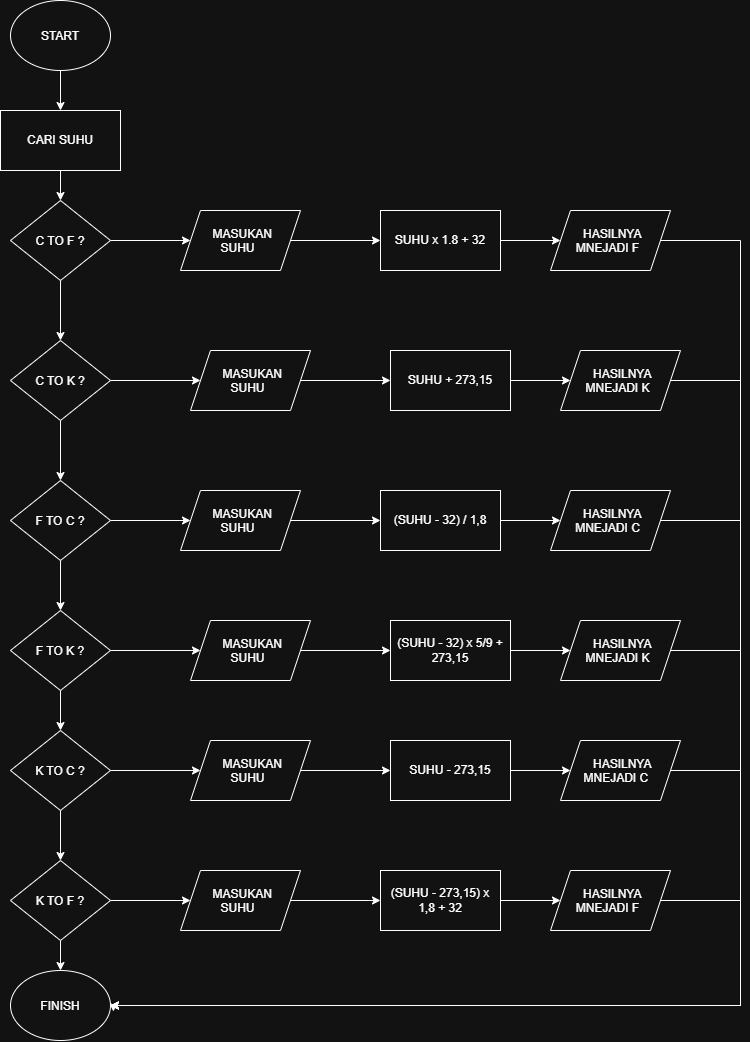

The diagram above was exported from draw.io. Its source (the exported page's mxGraphModel, read from the mxfile embedded in the PNG):
<mxGraphModel dx="1741" dy="1175" grid="1" gridSize="10" guides="1" tooltips="1" connect="1" arrows="1" fold="1" page="1" pageScale="1" pageWidth="827" pageHeight="1169" math="0" shadow="0">
  <root>
    <mxCell id="0" />
    <mxCell id="1" parent="0" />
    <mxCell id="6VO4E5Mc0ZvvUF--GMgF-3" edge="1" parent="1" source="6VO4E5Mc0ZvvUF--GMgF-1" style="edgeStyle=orthogonalEdgeStyle;rounded=0;orthogonalLoop=1;jettySize=auto;html=1;defaultLabelBackgroundColor=page;labelPadding=0 4;" target="6VO4E5Mc0ZvvUF--GMgF-2" value="">
      <mxGeometry relative="1" as="geometry" />
    </mxCell>
    <mxCell id="6VO4E5Mc0ZvvUF--GMgF-1" parent="1" style="ellipse;whiteSpace=wrap;html=1;shapeInside=1;" value="START" vertex="1">
      <mxGeometry height="70" width="100" x="40" y="20" as="geometry" />
    </mxCell>
    <mxCell id="6VO4E5Mc0ZvvUF--GMgF-5" edge="1" parent="1" source="6VO4E5Mc0ZvvUF--GMgF-2" style="edgeStyle=orthogonalEdgeStyle;rounded=0;orthogonalLoop=1;jettySize=auto;html=1;defaultLabelBackgroundColor=page;labelPadding=0 4;" target="6VO4E5Mc0ZvvUF--GMgF-4" value="">
      <mxGeometry relative="1" as="geometry" />
    </mxCell>
    <mxCell id="6VO4E5Mc0ZvvUF--GMgF-2" parent="1" style="whiteSpace=wrap;html=1;" value="CARI SUHU" vertex="1">
      <mxGeometry height="60" width="120" x="30" y="130" as="geometry" />
    </mxCell>
    <mxCell id="6VO4E5Mc0ZvvUF--GMgF-7" edge="1" parent="1" source="6VO4E5Mc0ZvvUF--GMgF-4" style="edgeStyle=orthogonalEdgeStyle;rounded=0;orthogonalLoop=1;jettySize=auto;html=1;defaultLabelBackgroundColor=page;labelPadding=0 4;" target="6VO4E5Mc0ZvvUF--GMgF-6" value="">
      <mxGeometry relative="1" as="geometry" />
    </mxCell>
    <mxCell id="6VO4E5Mc0ZvvUF--GMgF-106" edge="1" parent="1" source="6VO4E5Mc0ZvvUF--GMgF-4" style="edgeStyle=orthogonalEdgeStyle;rounded=0;orthogonalLoop=1;jettySize=auto;html=1;defaultLabelBackgroundColor=page;labelPadding=0 4;" target="6VO4E5Mc0ZvvUF--GMgF-51" value="">
      <mxGeometry relative="1" as="geometry" />
    </mxCell>
    <mxCell id="6VO4E5Mc0ZvvUF--GMgF-4" parent="1" style="rhombus;whiteSpace=wrap;html=1;shapeInside=1;" value="C TO F ?" vertex="1">
      <mxGeometry height="80" width="100" x="40" y="220" as="geometry" />
    </mxCell>
    <mxCell id="6VO4E5Mc0ZvvUF--GMgF-9" edge="1" parent="1" source="6VO4E5Mc0ZvvUF--GMgF-6" style="edgeStyle=orthogonalEdgeStyle;rounded=0;orthogonalLoop=1;jettySize=auto;html=1;defaultLabelBackgroundColor=page;labelPadding=0 4;" target="6VO4E5Mc0ZvvUF--GMgF-8" value="">
      <mxGeometry relative="1" as="geometry" />
    </mxCell>
    <mxCell id="6VO4E5Mc0ZvvUF--GMgF-6" parent="1" style="shape=parallelogram;perimeter=parallelogramPerimeter;whiteSpace=wrap;html=1;shapeInside=1;fixedSize=1;" value="MASUKAN SUHU" vertex="1">
      <mxGeometry height="60" width="120" x="210" y="230" as="geometry" />
    </mxCell>
    <mxCell id="6VO4E5Mc0ZvvUF--GMgF-11" edge="1" parent="1" source="6VO4E5Mc0ZvvUF--GMgF-8" style="edgeStyle=orthogonalEdgeStyle;rounded=0;orthogonalLoop=1;jettySize=auto;html=1;defaultLabelBackgroundColor=page;labelPadding=0 4;" target="6VO4E5Mc0ZvvUF--GMgF-10" value="">
      <mxGeometry relative="1" as="geometry" />
    </mxCell>
    <mxCell id="6VO4E5Mc0ZvvUF--GMgF-8" parent="1" style="whiteSpace=wrap;html=1;" value="SUHU x 1.8 + 32" vertex="1">
      <mxGeometry height="60" width="120" x="410" y="230" as="geometry" />
    </mxCell>
    <mxCell id="6VO4E5Mc0ZvvUF--GMgF-114" edge="1" parent="1" source="6VO4E5Mc0ZvvUF--GMgF-10" style="edgeStyle=orthogonalEdgeStyle;rounded=0;orthogonalLoop=1;jettySize=auto;html=1;defaultLabelBackgroundColor=page;labelPadding=0 4;entryX=1;entryY=0.5;entryDx=0;entryDy=0;" target="6VO4E5Mc0ZvvUF--GMgF-112">
      <mxGeometry relative="1" x="0.0197" as="geometry">
        <Array as="points">
          <mxPoint x="770" y="260" />
          <mxPoint x="770" y="1025" />
        </Array>
        <mxPoint x="750" y="270" as="targetPoint" />
      </mxGeometry>
    </mxCell>
    <mxCell id="6VO4E5Mc0ZvvUF--GMgF-10" parent="1" style="shape=parallelogram;perimeter=parallelogramPerimeter;whiteSpace=wrap;html=1;shapeInside=1;fixedSize=1;" value="HASILNYA MNEJADI F" vertex="1">
      <mxGeometry height="60" width="120" x="580" y="230" as="geometry" />
    </mxCell>
    <mxCell id="6VO4E5Mc0ZvvUF--GMgF-50" edge="1" parent="1" source="6VO4E5Mc0ZvvUF--GMgF-51" style="edgeStyle=orthogonalEdgeStyle;rounded=0;orthogonalLoop=1;jettySize=auto;html=1;defaultLabelBackgroundColor=page;labelPadding=0 4;" target="6VO4E5Mc0ZvvUF--GMgF-53" value="">
      <mxGeometry relative="1" as="geometry" />
    </mxCell>
    <mxCell id="6VO4E5Mc0ZvvUF--GMgF-107" edge="1" parent="1" source="6VO4E5Mc0ZvvUF--GMgF-51" style="edgeStyle=orthogonalEdgeStyle;rounded=0;orthogonalLoop=1;jettySize=auto;html=1;defaultLabelBackgroundColor=page;labelPadding=0 4;" target="6VO4E5Mc0ZvvUF--GMgF-58" value="">
      <mxGeometry relative="1" as="geometry" />
    </mxCell>
    <mxCell id="6VO4E5Mc0ZvvUF--GMgF-51" parent="1" style="rhombus;whiteSpace=wrap;html=1;shapeInside=1;" value="C TO K ?" vertex="1">
      <mxGeometry height="80" width="100" x="40" y="360" as="geometry" />
    </mxCell>
    <mxCell id="6VO4E5Mc0ZvvUF--GMgF-52" edge="1" parent="1" source="6VO4E5Mc0ZvvUF--GMgF-53" style="edgeStyle=orthogonalEdgeStyle;rounded=0;orthogonalLoop=1;jettySize=auto;html=1;defaultLabelBackgroundColor=page;labelPadding=0 4;" target="6VO4E5Mc0ZvvUF--GMgF-55" value="">
      <mxGeometry relative="1" as="geometry" />
    </mxCell>
    <mxCell id="6VO4E5Mc0ZvvUF--GMgF-53" parent="1" style="shape=parallelogram;perimeter=parallelogramPerimeter;whiteSpace=wrap;html=1;shapeInside=1;fixedSize=1;" value="MASUKAN SUHU" vertex="1">
      <mxGeometry height="60" width="120" x="220" y="370" as="geometry" />
    </mxCell>
    <mxCell id="6VO4E5Mc0ZvvUF--GMgF-54" edge="1" parent="1" source="6VO4E5Mc0ZvvUF--GMgF-55" style="edgeStyle=orthogonalEdgeStyle;rounded=0;orthogonalLoop=1;jettySize=auto;html=1;defaultLabelBackgroundColor=page;labelPadding=0 4;" target="6VO4E5Mc0ZvvUF--GMgF-56" value="">
      <mxGeometry relative="1" as="geometry" />
    </mxCell>
    <mxCell id="6VO4E5Mc0ZvvUF--GMgF-55" parent="1" style="whiteSpace=wrap;html=1;" value="SUHU + 273,15" vertex="1">
      <mxGeometry height="60" width="120" x="420" y="370" as="geometry" />
    </mxCell>
    <mxCell id="6VO4E5Mc0ZvvUF--GMgF-129" edge="1" parent="1" source="6VO4E5Mc0ZvvUF--GMgF-56" style="edgeStyle=orthogonalEdgeStyle;rounded=0;orthogonalLoop=1;jettySize=auto;html=1;defaultLabelBackgroundColor=page;labelPadding=0 4;entryX=1;entryY=0.5;entryDx=0;entryDy=0;" target="6VO4E5Mc0ZvvUF--GMgF-112">
      <mxGeometry relative="1" as="geometry">
        <Array as="points">
          <mxPoint x="770" y="400" />
          <mxPoint x="770" y="1025" />
        </Array>
        <mxPoint x="740" y="460" as="targetPoint" />
      </mxGeometry>
    </mxCell>
    <mxCell id="6VO4E5Mc0ZvvUF--GMgF-56" parent="1" style="shape=parallelogram;perimeter=parallelogramPerimeter;whiteSpace=wrap;html=1;shapeInside=1;fixedSize=1;" value="HASILNYA MNEJADI K" vertex="1">
      <mxGeometry height="60" width="120" x="590" y="370" as="geometry" />
    </mxCell>
    <mxCell id="6VO4E5Mc0ZvvUF--GMgF-57" edge="1" parent="1" source="6VO4E5Mc0ZvvUF--GMgF-58" style="edgeStyle=orthogonalEdgeStyle;rounded=0;orthogonalLoop=1;jettySize=auto;html=1;defaultLabelBackgroundColor=page;labelPadding=0 4;" target="6VO4E5Mc0ZvvUF--GMgF-60" value="">
      <mxGeometry relative="1" as="geometry" />
    </mxCell>
    <mxCell id="6VO4E5Mc0ZvvUF--GMgF-108" edge="1" parent="1" source="6VO4E5Mc0ZvvUF--GMgF-58" style="edgeStyle=orthogonalEdgeStyle;rounded=0;orthogonalLoop=1;jettySize=auto;html=1;defaultLabelBackgroundColor=page;labelPadding=0 4;" target="6VO4E5Mc0ZvvUF--GMgF-79" value="">
      <mxGeometry relative="1" as="geometry" />
    </mxCell>
    <mxCell id="6VO4E5Mc0ZvvUF--GMgF-58" parent="1" style="rhombus;whiteSpace=wrap;html=1;shapeInside=1;" value="F TO C ?" vertex="1">
      <mxGeometry height="80" width="100" x="40" y="500" as="geometry" />
    </mxCell>
    <mxCell id="6VO4E5Mc0ZvvUF--GMgF-59" edge="1" parent="1" source="6VO4E5Mc0ZvvUF--GMgF-60" style="edgeStyle=orthogonalEdgeStyle;rounded=0;orthogonalLoop=1;jettySize=auto;html=1;defaultLabelBackgroundColor=page;labelPadding=0 4;" target="6VO4E5Mc0ZvvUF--GMgF-62" value="">
      <mxGeometry relative="1" as="geometry" />
    </mxCell>
    <mxCell id="6VO4E5Mc0ZvvUF--GMgF-60" parent="1" style="shape=parallelogram;perimeter=parallelogramPerimeter;whiteSpace=wrap;html=1;shapeInside=1;fixedSize=1;" value="MASUKAN SUHU" vertex="1">
      <mxGeometry height="60" width="120" x="210" y="510" as="geometry" />
    </mxCell>
    <mxCell id="6VO4E5Mc0ZvvUF--GMgF-61" edge="1" parent="1" source="6VO4E5Mc0ZvvUF--GMgF-62" style="edgeStyle=orthogonalEdgeStyle;rounded=0;orthogonalLoop=1;jettySize=auto;html=1;defaultLabelBackgroundColor=page;labelPadding=0 4;" target="6VO4E5Mc0ZvvUF--GMgF-63" value="">
      <mxGeometry relative="1" as="geometry" />
    </mxCell>
    <mxCell id="6VO4E5Mc0ZvvUF--GMgF-62" parent="1" style="whiteSpace=wrap;html=1;" value="(SUHU - 32) / 1,8" vertex="1">
      <mxGeometry height="60" width="120" x="410" y="510" as="geometry" />
    </mxCell>
    <mxCell id="6VO4E5Mc0ZvvUF--GMgF-128" edge="1" parent="1" source="6VO4E5Mc0ZvvUF--GMgF-63" style="edgeStyle=orthogonalEdgeStyle;rounded=0;orthogonalLoop=1;jettySize=auto;html=1;defaultLabelBackgroundColor=page;labelPadding=0 4;entryX=1.029;entryY=0.586;entryDx=0;entryDy=0;entryPerimeter=0;" target="6VO4E5Mc0ZvvUF--GMgF-112">
      <mxGeometry relative="1" x="-0.0135" as="geometry">
        <Array as="points">
          <mxPoint x="770" y="540" />
          <mxPoint x="770" y="1025" />
          <mxPoint x="142.9" y="1025" />
        </Array>
        <mxPoint x="150" y="1160" as="targetPoint" />
      </mxGeometry>
    </mxCell>
    <mxCell id="6VO4E5Mc0ZvvUF--GMgF-63" parent="1" style="shape=parallelogram;perimeter=parallelogramPerimeter;whiteSpace=wrap;html=1;shapeInside=1;fixedSize=1;" value="HASILNYA MNEJADI C" vertex="1">
      <mxGeometry height="60" width="120" x="580" y="510" as="geometry" />
    </mxCell>
    <mxCell id="6VO4E5Mc0ZvvUF--GMgF-78" edge="1" parent="1" source="6VO4E5Mc0ZvvUF--GMgF-79" style="edgeStyle=orthogonalEdgeStyle;rounded=0;orthogonalLoop=1;jettySize=auto;html=1;defaultLabelBackgroundColor=page;labelPadding=0 4;" target="6VO4E5Mc0ZvvUF--GMgF-81" value="">
      <mxGeometry relative="1" as="geometry" />
    </mxCell>
    <mxCell id="6VO4E5Mc0ZvvUF--GMgF-109" edge="1" parent="1" source="6VO4E5Mc0ZvvUF--GMgF-79" style="edgeStyle=orthogonalEdgeStyle;rounded=0;orthogonalLoop=1;jettySize=auto;html=1;defaultLabelBackgroundColor=page;labelPadding=0 4;" target="6VO4E5Mc0ZvvUF--GMgF-86" value="">
      <mxGeometry relative="1" as="geometry" />
    </mxCell>
    <mxCell id="6VO4E5Mc0ZvvUF--GMgF-79" parent="1" style="rhombus;whiteSpace=wrap;html=1;shapeInside=1;" value="F TO K ?" vertex="1">
      <mxGeometry height="80" width="100" x="40" y="630" as="geometry" />
    </mxCell>
    <mxCell id="6VO4E5Mc0ZvvUF--GMgF-80" edge="1" parent="1" source="6VO4E5Mc0ZvvUF--GMgF-81" style="edgeStyle=orthogonalEdgeStyle;rounded=0;orthogonalLoop=1;jettySize=auto;html=1;defaultLabelBackgroundColor=page;labelPadding=0 4;" target="6VO4E5Mc0ZvvUF--GMgF-83" value="">
      <mxGeometry relative="1" as="geometry" />
    </mxCell>
    <mxCell id="6VO4E5Mc0ZvvUF--GMgF-81" parent="1" style="shape=parallelogram;perimeter=parallelogramPerimeter;whiteSpace=wrap;html=1;shapeInside=1;fixedSize=1;" value="MASUKAN SUHU" vertex="1">
      <mxGeometry height="60" width="120" x="220" y="640" as="geometry" />
    </mxCell>
    <mxCell id="6VO4E5Mc0ZvvUF--GMgF-82" edge="1" parent="1" source="6VO4E5Mc0ZvvUF--GMgF-83" style="edgeStyle=orthogonalEdgeStyle;rounded=0;orthogonalLoop=1;jettySize=auto;html=1;defaultLabelBackgroundColor=page;labelPadding=0 4;" target="6VO4E5Mc0ZvvUF--GMgF-84" value="">
      <mxGeometry relative="1" as="geometry" />
    </mxCell>
    <mxCell id="6VO4E5Mc0ZvvUF--GMgF-83" parent="1" style="whiteSpace=wrap;html=1;" value="(SUHU - 32) x 5/9 + 273,15" vertex="1">
      <mxGeometry height="60" width="120" x="420" y="640" as="geometry" />
    </mxCell>
    <mxCell id="6VO4E5Mc0ZvvUF--GMgF-127" edge="1" parent="1" source="6VO4E5Mc0ZvvUF--GMgF-84" style="edgeStyle=orthogonalEdgeStyle;rounded=0;orthogonalLoop=1;jettySize=auto;html=1;entryX=1;entryY=0.5;entryDx=0;entryDy=0;defaultLabelBackgroundColor=page;labelPadding=0 4;" target="6VO4E5Mc0ZvvUF--GMgF-112">
      <mxGeometry relative="1" as="geometry">
        <Array as="points">
          <mxPoint x="770" y="670" />
          <mxPoint x="770" y="1025" />
        </Array>
      </mxGeometry>
    </mxCell>
    <mxCell id="6VO4E5Mc0ZvvUF--GMgF-84" parent="1" style="shape=parallelogram;perimeter=parallelogramPerimeter;whiteSpace=wrap;html=1;shapeInside=1;fixedSize=1;" value="HASILNYA MNEJADI K" vertex="1">
      <mxGeometry height="60" width="120" x="590" y="640" as="geometry" />
    </mxCell>
    <mxCell id="6VO4E5Mc0ZvvUF--GMgF-85" edge="1" parent="1" source="6VO4E5Mc0ZvvUF--GMgF-86" style="edgeStyle=orthogonalEdgeStyle;rounded=0;orthogonalLoop=1;jettySize=auto;html=1;defaultLabelBackgroundColor=page;labelPadding=0 4;" target="6VO4E5Mc0ZvvUF--GMgF-88" value="">
      <mxGeometry relative="1" as="geometry" />
    </mxCell>
    <mxCell id="6VO4E5Mc0ZvvUF--GMgF-110" edge="1" parent="1" source="6VO4E5Mc0ZvvUF--GMgF-86" style="edgeStyle=orthogonalEdgeStyle;rounded=0;orthogonalLoop=1;jettySize=auto;html=1;defaultLabelBackgroundColor=page;labelPadding=0 4;" target="6VO4E5Mc0ZvvUF--GMgF-93" value="">
      <mxGeometry relative="1" as="geometry" />
    </mxCell>
    <mxCell id="6VO4E5Mc0ZvvUF--GMgF-86" parent="1" style="rhombus;whiteSpace=wrap;html=1;shapeInside=1;" value="K TO C ?" vertex="1">
      <mxGeometry height="80" width="100" x="40" y="750" as="geometry" />
    </mxCell>
    <mxCell id="6VO4E5Mc0ZvvUF--GMgF-87" edge="1" parent="1" source="6VO4E5Mc0ZvvUF--GMgF-88" style="edgeStyle=orthogonalEdgeStyle;rounded=0;orthogonalLoop=1;jettySize=auto;html=1;defaultLabelBackgroundColor=page;labelPadding=0 4;" target="6VO4E5Mc0ZvvUF--GMgF-90" value="">
      <mxGeometry relative="1" as="geometry" />
    </mxCell>
    <mxCell id="6VO4E5Mc0ZvvUF--GMgF-88" parent="1" style="shape=parallelogram;perimeter=parallelogramPerimeter;whiteSpace=wrap;html=1;shapeInside=1;fixedSize=1;" value="MASUKAN SUHU" vertex="1">
      <mxGeometry height="60" width="120" x="220" y="760" as="geometry" />
    </mxCell>
    <mxCell id="6VO4E5Mc0ZvvUF--GMgF-89" edge="1" parent="1" source="6VO4E5Mc0ZvvUF--GMgF-90" style="edgeStyle=orthogonalEdgeStyle;rounded=0;orthogonalLoop=1;jettySize=auto;html=1;defaultLabelBackgroundColor=page;labelPadding=0 4;" target="6VO4E5Mc0ZvvUF--GMgF-91" value="">
      <mxGeometry relative="1" as="geometry" />
    </mxCell>
    <mxCell id="6VO4E5Mc0ZvvUF--GMgF-90" parent="1" style="whiteSpace=wrap;html=1;" value="SUHU - 273,15" vertex="1">
      <mxGeometry height="60" width="120" x="420" y="760" as="geometry" />
    </mxCell>
    <mxCell id="6VO4E5Mc0ZvvUF--GMgF-126" edge="1" parent="1" source="6VO4E5Mc0ZvvUF--GMgF-91" style="edgeStyle=orthogonalEdgeStyle;rounded=0;orthogonalLoop=1;jettySize=auto;html=1;entryX=1;entryY=0.5;entryDx=0;entryDy=0;defaultLabelBackgroundColor=page;labelPadding=0 4;" target="6VO4E5Mc0ZvvUF--GMgF-112">
      <mxGeometry relative="1" as="geometry">
        <Array as="points">
          <mxPoint x="770" y="790" />
          <mxPoint x="770" y="1025" />
        </Array>
      </mxGeometry>
    </mxCell>
    <mxCell id="6VO4E5Mc0ZvvUF--GMgF-91" parent="1" style="shape=parallelogram;perimeter=parallelogramPerimeter;whiteSpace=wrap;html=1;shapeInside=1;fixedSize=1;" value="HASILNYA MNEJADI C&amp;nbsp;" vertex="1">
      <mxGeometry height="60" width="120" x="590" y="760" as="geometry" />
    </mxCell>
    <mxCell id="6VO4E5Mc0ZvvUF--GMgF-92" edge="1" parent="1" source="6VO4E5Mc0ZvvUF--GMgF-93" style="edgeStyle=orthogonalEdgeStyle;rounded=0;orthogonalLoop=1;jettySize=auto;html=1;defaultLabelBackgroundColor=page;labelPadding=0 4;" target="6VO4E5Mc0ZvvUF--GMgF-95" value="">
      <mxGeometry relative="1" as="geometry" />
    </mxCell>
    <mxCell id="6VO4E5Mc0ZvvUF--GMgF-111" edge="1" parent="1" source="6VO4E5Mc0ZvvUF--GMgF-93" style="edgeStyle=orthogonalEdgeStyle;rounded=0;orthogonalLoop=1;jettySize=auto;html=1;defaultLabelBackgroundColor=page;labelPadding=0 4;" value="">
      <mxGeometry relative="1" as="geometry">
        <mxPoint x="90" y="990" as="targetPoint" />
      </mxGeometry>
    </mxCell>
    <mxCell id="6VO4E5Mc0ZvvUF--GMgF-93" parent="1" style="rhombus;whiteSpace=wrap;html=1;shapeInside=1;" value="K TO F ?" vertex="1">
      <mxGeometry height="80" width="100" x="40" y="880" as="geometry" />
    </mxCell>
    <mxCell id="6VO4E5Mc0ZvvUF--GMgF-94" edge="1" parent="1" source="6VO4E5Mc0ZvvUF--GMgF-95" style="edgeStyle=orthogonalEdgeStyle;rounded=0;orthogonalLoop=1;jettySize=auto;html=1;defaultLabelBackgroundColor=page;labelPadding=0 4;" target="6VO4E5Mc0ZvvUF--GMgF-97" value="">
      <mxGeometry relative="1" as="geometry" />
    </mxCell>
    <mxCell id="6VO4E5Mc0ZvvUF--GMgF-95" parent="1" style="shape=parallelogram;perimeter=parallelogramPerimeter;whiteSpace=wrap;html=1;shapeInside=1;fixedSize=1;" value="MASUKAN SUHU" vertex="1">
      <mxGeometry height="60" width="120" x="210" y="890" as="geometry" />
    </mxCell>
    <mxCell id="6VO4E5Mc0ZvvUF--GMgF-96" edge="1" parent="1" source="6VO4E5Mc0ZvvUF--GMgF-97" style="edgeStyle=orthogonalEdgeStyle;rounded=0;orthogonalLoop=1;jettySize=auto;html=1;defaultLabelBackgroundColor=page;labelPadding=0 4;" target="6VO4E5Mc0ZvvUF--GMgF-98" value="">
      <mxGeometry relative="1" as="geometry" />
    </mxCell>
    <mxCell id="6VO4E5Mc0ZvvUF--GMgF-97" parent="1" style="whiteSpace=wrap;html=1;" value="(SUHU - 273,15) x 1,8 + 32" vertex="1">
      <mxGeometry height="60" width="120" x="410" y="890" as="geometry" />
    </mxCell>
    <mxCell id="6VO4E5Mc0ZvvUF--GMgF-125" edge="1" parent="1" source="6VO4E5Mc0ZvvUF--GMgF-98" style="edgeStyle=orthogonalEdgeStyle;rounded=0;orthogonalLoop=1;jettySize=auto;html=1;entryX=1;entryY=0.5;entryDx=0;entryDy=0;defaultLabelBackgroundColor=page;labelPadding=0 4;" target="6VO4E5Mc0ZvvUF--GMgF-112">
      <mxGeometry relative="1" as="geometry">
        <Array as="points">
          <mxPoint x="770" y="920" />
          <mxPoint x="770" y="1025" />
        </Array>
      </mxGeometry>
    </mxCell>
    <mxCell id="6VO4E5Mc0ZvvUF--GMgF-98" parent="1" style="shape=parallelogram;perimeter=parallelogramPerimeter;whiteSpace=wrap;html=1;shapeInside=1;fixedSize=1;" value="HASILNYA MNEJADI F" vertex="1">
      <mxGeometry height="60" width="120" x="580" y="890" as="geometry" />
    </mxCell>
    <mxCell id="6VO4E5Mc0ZvvUF--GMgF-112" parent="1" style="ellipse;whiteSpace=wrap;html=1;shapeInside=1;" value="FINISH" vertex="1">
      <mxGeometry height="70" width="100" x="40" y="990" as="geometry" />
    </mxCell>
  </root>
</mxGraphModel>